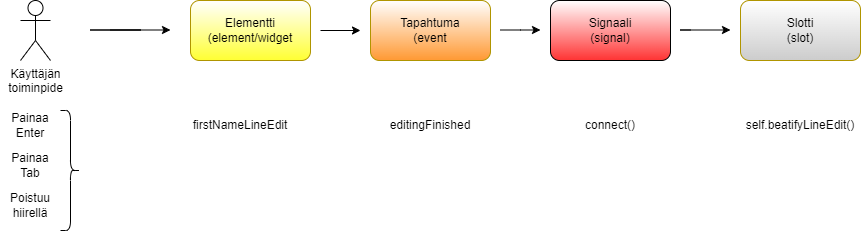

The diagram above was exported from draw.io. Its source (the exported page's mxGraphModel, read from the mxfile embedded in the PNG):
<mxGraphModel dx="1434" dy="956" grid="1" gridSize="10" guides="1" tooltips="1" connect="1" arrows="1" fold="1" page="1" pageScale="1" pageWidth="1169" pageHeight="827" math="0" shadow="0">
  <root>
    <mxCell id="0" />
    <mxCell id="1" parent="0" />
    <mxCell id="EIH9bf3S5vhwDd3wQUSE-1" value="Käyttäjän&lt;div&gt;toiminpide&lt;/div&gt;" style="shape=umlActor;verticalLabelPosition=bottom;verticalAlign=top;html=1;outlineConnect=0;" vertex="1" parent="1">
      <mxGeometry x="50" y="170" width="30" height="60" as="geometry" />
    </mxCell>
    <mxCell id="EIH9bf3S5vhwDd3wQUSE-2" value="" style="endArrow=classic;html=1;rounded=0;" edge="1" parent="1">
      <mxGeometry width="50" height="50" relative="1" as="geometry">
        <mxPoint x="140" y="199.5" as="sourcePoint" />
        <mxPoint x="200" y="199.5" as="targetPoint" />
        <Array as="points">
          <mxPoint x="170" y="199.5" />
          <mxPoint x="120" y="199.5" />
        </Array>
      </mxGeometry>
    </mxCell>
    <mxCell id="EIH9bf3S5vhwDd3wQUSE-3" value="Elementti&lt;div&gt;(element/widget&lt;/div&gt;" style="rounded=1;whiteSpace=wrap;html=1;fillColor=#FFFFFF;fontColor=#000000;strokeColor=#B09500;gradientColor=#FFFF33;" vertex="1" parent="1">
      <mxGeometry x="220" y="170" width="120" height="60" as="geometry" />
    </mxCell>
    <mxCell id="EIH9bf3S5vhwDd3wQUSE-5" value="Tapahtuma&lt;div&gt;(event&lt;/div&gt;" style="rounded=1;whiteSpace=wrap;html=1;fillColor=#FFFFFF;fontColor=#000000;strokeColor=#B09500;gradientColor=#FF9933;" vertex="1" parent="1">
      <mxGeometry x="400" y="170" width="120" height="60" as="geometry" />
    </mxCell>
    <mxCell id="EIH9bf3S5vhwDd3wQUSE-6" value="Signaali&lt;div&gt;(signal)&lt;/div&gt;" style="rounded=1;whiteSpace=wrap;html=1;gradientColor=#FF3333;" vertex="1" parent="1">
      <mxGeometry x="580" y="170" width="120" height="60" as="geometry" />
    </mxCell>
    <mxCell id="EIH9bf3S5vhwDd3wQUSE-7" value="Slotti&lt;div&gt;(slot)&lt;/div&gt;" style="rounded=1;whiteSpace=wrap;html=1;fillColor=#FFFFFF;fontColor=#000000;strokeColor=#B09500;gradientColor=#CCCCCC;" vertex="1" parent="1">
      <mxGeometry x="770" y="170" width="120" height="60" as="geometry" />
    </mxCell>
    <mxCell id="EIH9bf3S5vhwDd3wQUSE-9" value="" style="endArrow=classic;html=1;rounded=0;" edge="1" parent="1">
      <mxGeometry width="50" height="50" relative="1" as="geometry">
        <mxPoint x="350" y="200" as="sourcePoint" />
        <mxPoint x="390" y="200" as="targetPoint" />
        <Array as="points">
          <mxPoint x="390" y="200" />
        </Array>
      </mxGeometry>
    </mxCell>
    <mxCell id="EIH9bf3S5vhwDd3wQUSE-10" value="" style="endArrow=classic;html=1;rounded=0;" edge="1" parent="1">
      <mxGeometry width="50" height="50" relative="1" as="geometry">
        <mxPoint x="530" y="199.5" as="sourcePoint" />
        <mxPoint x="570" y="199.5" as="targetPoint" />
        <Array as="points">
          <mxPoint x="550" y="199.5" />
          <mxPoint x="570" y="199.5" />
        </Array>
      </mxGeometry>
    </mxCell>
    <mxCell id="EIH9bf3S5vhwDd3wQUSE-11" value="" style="endArrow=classic;html=1;rounded=0;" edge="1" parent="1">
      <mxGeometry width="50" height="50" relative="1" as="geometry">
        <mxPoint x="720" y="199.5" as="sourcePoint" />
        <mxPoint x="760" y="199.5" as="targetPoint" />
        <Array as="points">
          <mxPoint x="710" y="199.5" />
          <mxPoint x="760" y="199.5" />
        </Array>
      </mxGeometry>
    </mxCell>
    <mxCell id="EIH9bf3S5vhwDd3wQUSE-12" value="Painaa&lt;div&gt;Enter&lt;/div&gt;" style="text;html=1;align=center;verticalAlign=middle;whiteSpace=wrap;rounded=0;" vertex="1" parent="1">
      <mxGeometry x="30" y="280" width="60" height="30" as="geometry" />
    </mxCell>
    <mxCell id="EIH9bf3S5vhwDd3wQUSE-13" value="firstNameLineEdit" style="text;html=1;align=center;verticalAlign=middle;whiteSpace=wrap;rounded=0;" vertex="1" parent="1">
      <mxGeometry x="240" y="280" width="60" height="30" as="geometry" />
    </mxCell>
    <mxCell id="EIH9bf3S5vhwDd3wQUSE-14" value="editingFinished" style="text;html=1;align=center;verticalAlign=middle;whiteSpace=wrap;rounded=0;" vertex="1" parent="1">
      <mxGeometry x="430" y="280" width="60" height="30" as="geometry" />
    </mxCell>
    <mxCell id="EIH9bf3S5vhwDd3wQUSE-15" value="Painaa&lt;div&gt;Tab&lt;/div&gt;" style="text;html=1;align=center;verticalAlign=middle;whiteSpace=wrap;rounded=0;" vertex="1" parent="1">
      <mxGeometry x="30" y="320" width="60" height="30" as="geometry" />
    </mxCell>
    <mxCell id="EIH9bf3S5vhwDd3wQUSE-16" value="Poistuu&lt;div&gt;hiirellä&lt;/div&gt;" style="text;html=1;align=center;verticalAlign=middle;whiteSpace=wrap;rounded=0;" vertex="1" parent="1">
      <mxGeometry x="30" y="360" width="60" height="30" as="geometry" />
    </mxCell>
    <mxCell id="EIH9bf3S5vhwDd3wQUSE-17" value="connect()" style="text;html=1;align=center;verticalAlign=middle;whiteSpace=wrap;rounded=0;" vertex="1" parent="1">
      <mxGeometry x="610" y="280" width="60" height="30" as="geometry" />
    </mxCell>
    <mxCell id="EIH9bf3S5vhwDd3wQUSE-18" value="self.beatifyLineEdit()" style="text;html=1;align=center;verticalAlign=middle;whiteSpace=wrap;rounded=0;" vertex="1" parent="1">
      <mxGeometry x="800" y="280" width="60" height="30" as="geometry" />
    </mxCell>
    <mxCell id="EIH9bf3S5vhwDd3wQUSE-19" value="" style="shape=curlyBracket;whiteSpace=wrap;html=1;rounded=1;flipH=1;labelPosition=right;verticalLabelPosition=middle;align=left;verticalAlign=middle;" vertex="1" parent="1">
      <mxGeometry x="90" y="280" width="20" height="120" as="geometry" />
    </mxCell>
  </root>
</mxGraphModel>